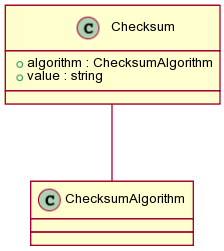

The diagram above was rendered by PlantUML. Its source (embedded in the PNG):
@startuml images/class_checksum.png
skinparam activityFontColor black
skinparam activityFontSize 10
skinparam activityFontName arial
skinparam activityArrowFontColor black
skinparam activityArrowFontSize 10
skinparam activityArrowFontName arial
skinparam classArrowFontColor black
skinparam classArrowFontSize 10
skinparam classArrowFontName arial
skinparam classAttributeFontColor black
skinparam classAttributeFontSize 10
skinparam classAttributeFontName arial
skinparam classFontColor black
skinparam classFontSize 10
skinparam classFontName arial
skinparam componentFontColor black
skinparam componentFontSize 10
skinparam componentFontName arial
skinparam componentArrowFontColor black
skinparam componentArrowFontSize 10
skinparam componentArrowFontName arial
skinparam noteFontColor black
skinparam noteFontSize 10
skinparam noteFontName arial
skinparam packageFontColor black
skinparam packageFontSize 10
skinparam packageFontName arial
skinparam sequenceActorFontColor black
skinparam sequenceActorFontSize 10
skinparam sequenceActorFontName arial
skinparam sequenceArrowFontColor black
skinparam sequenceArrowFontSize 10
skinparam sequenceArrowFontName arial
skinparam sequenceGroupingFontColor black
skinparam sequenceGroupingFontSize 10
skinparam sequenceGroupingFontName arial
skinparam sequenceGroupingHeaderFontColor black
skinparam sequenceGroupingHeaderFontSize 10
skinparam sequenceGroupingHeaderFontName arial
skinparam sequenceParticipantFontColor black
skinparam sequenceParticipantFontSize 10
skinparam sequenceParticipantFontName arial
skinparam sequenceTitleFontColor black
skinparam sequenceTitleFontSize 10
skinparam sequenceTitleFontName arial
skinparam titleFontColor black
skinparam titleFontSize 10
skinparam titleFontName arial
skinparam usecaseFontColor black
skinparam usecaseFontSize 7
skinparam usecaseFontName arial
skinparam usecaseActorFontColor black
skinparam usecaseActorFontSize 7
skinparam usecaseActorFontName arial
skinparam usecaseArrowFontColor black
skinparam usecaseArrowFontSize 7
skinparam usecaseArrowFontName arial
class Checksum {
  +algorithm : ChecksumAlgorithm
  +value : string
}
Checksum -- ChecksumAlgorithm
@enduml